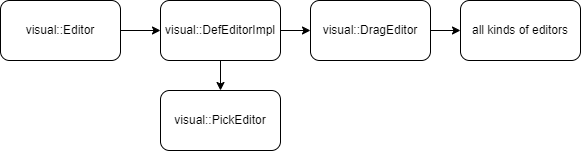

The diagram above was exported from draw.io. Its source (the exported page's mxGraphModel, read from the mxfile embedded in the PNG):
<mxGraphModel dx="1434" dy="746" grid="1" gridSize="10" guides="1" tooltips="1" connect="1" arrows="1" fold="1" page="1" pageScale="1" pageWidth="827" pageHeight="1169" math="0" shadow="0">
  <root>
    <mxCell id="0" />
    <mxCell id="1" parent="0" />
    <mxCell id="hJ3luSX9rg0XJpjgN7IS-3" value="" style="edgeStyle=orthogonalEdgeStyle;rounded=0;orthogonalLoop=1;jettySize=auto;html=1;" edge="1" parent="1" source="hJ3luSX9rg0XJpjgN7IS-1" target="hJ3luSX9rg0XJpjgN7IS-2">
      <mxGeometry relative="1" as="geometry" />
    </mxCell>
    <mxCell id="hJ3luSX9rg0XJpjgN7IS-1" value="visual::Editor" style="rounded=1;whiteSpace=wrap;html=1;" vertex="1" parent="1">
      <mxGeometry x="60" y="300" width="120" height="60" as="geometry" />
    </mxCell>
    <mxCell id="hJ3luSX9rg0XJpjgN7IS-5" value="" style="edgeStyle=orthogonalEdgeStyle;rounded=0;orthogonalLoop=1;jettySize=auto;html=1;" edge="1" parent="1" source="hJ3luSX9rg0XJpjgN7IS-2" target="hJ3luSX9rg0XJpjgN7IS-4">
      <mxGeometry relative="1" as="geometry" />
    </mxCell>
    <mxCell id="hJ3luSX9rg0XJpjgN7IS-9" value="" style="edgeStyle=orthogonalEdgeStyle;rounded=0;orthogonalLoop=1;jettySize=auto;html=1;" edge="1" parent="1" source="hJ3luSX9rg0XJpjgN7IS-2" target="hJ3luSX9rg0XJpjgN7IS-8">
      <mxGeometry relative="1" as="geometry" />
    </mxCell>
    <mxCell id="hJ3luSX9rg0XJpjgN7IS-2" value="visual::DefEditorImpl" style="rounded=1;whiteSpace=wrap;html=1;" vertex="1" parent="1">
      <mxGeometry x="220" y="300" width="120" height="60" as="geometry" />
    </mxCell>
    <mxCell id="hJ3luSX9rg0XJpjgN7IS-7" value="" style="edgeStyle=orthogonalEdgeStyle;rounded=0;orthogonalLoop=1;jettySize=auto;html=1;" edge="1" parent="1" source="hJ3luSX9rg0XJpjgN7IS-4" target="hJ3luSX9rg0XJpjgN7IS-6">
      <mxGeometry relative="1" as="geometry" />
    </mxCell>
    <mxCell id="hJ3luSX9rg0XJpjgN7IS-4" value="visual::DragEditor" style="rounded=1;whiteSpace=wrap;html=1;" vertex="1" parent="1">
      <mxGeometry x="370" y="300" width="120" height="60" as="geometry" />
    </mxCell>
    <mxCell id="hJ3luSX9rg0XJpjgN7IS-6" value="all kinds of editors" style="rounded=1;whiteSpace=wrap;html=1;" vertex="1" parent="1">
      <mxGeometry x="520" y="300" width="120" height="60" as="geometry" />
    </mxCell>
    <mxCell id="hJ3luSX9rg0XJpjgN7IS-8" value="visual::PickEditor" style="rounded=1;whiteSpace=wrap;html=1;" vertex="1" parent="1">
      <mxGeometry x="220" y="390" width="120" height="60" as="geometry" />
    </mxCell>
  </root>
</mxGraphModel>